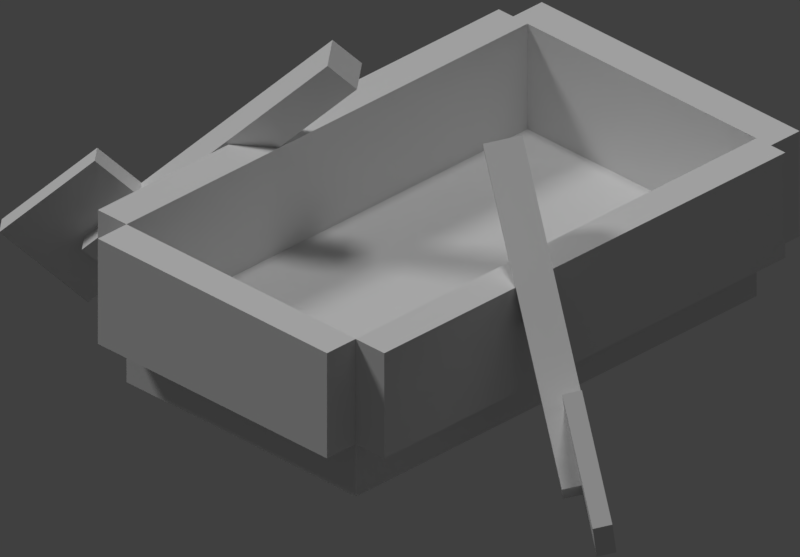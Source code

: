 # Source: boat.blend  (saved by Blender 2.79.0; exported with 4.5.12 LTS)
import bpy
from mathutils import Matrix  # noqa: F401  (used for matrix-valued properties, if any)

bpy.ops.wm.read_factory_settings(use_empty=True)
scene = bpy.context.scene
scene.name = 'Scene'

# ---- collections
col_collection_1 = bpy.data.collections.new('Collection 1'); scene.collection.children.link(col_collection_1)

# ---- materials (node trees are filled in below, after node groups)
mat_material_001 = bpy.data.materials.new('Material.001')
mat_material_001.alpha_threshold = 0.0
mat_material_001.use_transparent_shadow = False
mat_material_001.roughness = 0.5

# ---- material node trees

# ---- world
world_world = bpy.data.worlds.new('World'); scene.world = world_world
world_world.color = (0.05088, 0.05088, 0.05088)
world_world.use_sun_shadow = False
world_world.sun_shadow_jitter_overblur = 0.0
world_world.cycles.sampling_method = 'MANUAL'

# ---- cameras
cam_camera = bpy.data.cameras.new('Camera')
cam_camera.type = 'ORTHO'
cam_camera.clip_end = 100.0
cam_camera.lens = 35.0
cam_camera.sensor_width = 32.0
cam_camera.sensor_height = 18.0
cam_camera.ortho_scale = 7.28
cam_camera.shift_x = -0.044
cam_camera.shift_y = 0.098
cam_camera.dof.focus_distance = 0.0
cam_camera.dof.aperture_fstop = 128.0

# ---- lights
light_sun = bpy.data.lights.new('Sun', 'SUN')
light_sun.transmission_factor = 0.0
light_sun.angle = 0.1993
light_sun.energy = 0.7
light_sun.shadow_buffer_clip_start = 0.5
light_sun.shadow_soft_size = 0.1
light_sun.shadow_cascade_max_distance = 1000.0
light_lamp = bpy.data.lights.new('Lamp', 'SUN')
light_lamp.transmission_factor = 0.0
light_lamp.cutoff_distance = 30.0
light_lamp.angle = 0.1993
light_lamp.energy = 0.7
light_lamp.shadow_buffer_clip_start = 1.001
light_lamp.shadow_soft_size = 0.1
light_lamp.shadow_cascade_max_distance = 1000.0

# ---- meshes
me_boat = bpy.data.meshes.new('boat')
me_boat.from_pydata([(80.0, -42.7, 132.8), (80.0, -12.7, 132.8), (-80.0, -42.7, 132.8), (-80.0, -12.7, 132.8), (-80.0, -42.7, 132.8), (80.0, -12.7, 132.8), (-80.0, -42.7, -147.2), (80.0, -12.7, -147.2), (80.0, -42.7, -147.2), (80.0, -12.7, -147.2), (-80.0, -42.7, -147.2), (-80.0, -12.7, -147.2), (-80.0, -42.7, -147.2), (-80.0, -12.7, 132.8), (-80.0, -12.7, -147.2), (-80.0, -12.7, 132.8), (-80.0, -42.7, -147.2), (-80.0, -42.7, 132.8), (80.0, -12.7, -147.2), (80.0, -12.7, 132.8), (80.0, -42.7, -147.2), (80.0, -42.7, 132.8), (80.0, -42.7, -147.2), (80.0, -12.7, 132.8), (80.0, -42.7, -147.2), (80.0, -42.7, 132.8), (-80.0, -42.7, -147.2), (-80.0, -42.7, 132.8), (-80.0, -42.7, -147.2), (80.0, -42.7, 132.8), (-80.0, -12.7, -147.2), (80.0, -12.7, 132.8), (80.0, -12.7, -147.2), (80.0, -12.7, 132.8), (-80.0, -12.7, -147.2), (-80.0, -12.7, 132.8), (-80.0, -12.7, 132.8), (-80.0, -12.7, 152.8), (-80.0, 47.3, 132.8), (-80.0, 47.3, 152.8), (-80.0, 47.3, 132.8), (-80.0, -12.7, 152.8), (80.0, 47.3, 132.8), (80.0, -12.7, 152.8), (80.0, -12.7, 132.8), (80.0, -12.7, 152.8), (80.0, 47.3, 132.8), (80.0, 47.3, 152.8), (80.0, 47.3, 132.8), (-80.0, 47.3, 152.8), (80.0, 47.3, 152.8), (-80.0, 47.3, 152.8), (80.0, 47.3, 132.8), (-80.0, 47.3, 132.8), (80.0, -12.7, 152.8), (-80.0, -12.7, 152.8), (80.0, -12.7, 132.8), (-80.0, -12.7, 132.8), (80.0, -12.7, 132.8), (-80.0, -12.7, 152.8), (80.0, -12.7, 132.8), (-80.0, -12.7, 132.8), (80.0, 47.3, 132.8), (-80.0, 47.3, 132.8), (80.0, 47.3, 132.8), (-80.0, -12.7, 132.8), (80.0, 47.3, 152.8), (-80.0, -12.7, 152.8), (80.0, -12.7, 152.8), (-80.0, -12.7, 152.8), (80.0, 47.3, 152.8), (-80.0, 47.3, 152.8), (90.0, -12.7, -147.2), (90.0, -12.7, -167.2), (90.0, 47.3, -147.2), (90.0, 47.3, -167.2), (90.0, 47.3, -147.2), (90.0, -12.7, -167.2), (-90.0, 47.3, -147.2), (-90.0, -12.7, -167.2), (-90.0, -12.7, -147.2), (-90.0, -12.7, -167.2), (-90.0, 47.3, -147.2), (-90.0, 47.3, -167.2), (-90.0, 47.3, -147.2), (90.0, 47.3, -167.2), (-90.0, 47.3, -167.2), (90.0, 47.3, -167.2), (-90.0, 47.3, -147.2), (90.0, 47.3, -147.2), (-90.0, -12.7, -167.2), (90.0, -12.7, -167.2), (-90.0, -12.7, -147.2), (90.0, -12.7, -147.2), (-90.0, -12.7, -147.2), (90.0, -12.7, -167.2), (-90.0, -12.7, -147.2), (90.0, -12.7, -147.2), (-90.0, 47.3, -147.2), (90.0, 47.3, -147.2), (-90.0, 47.3, -147.2), (90.0, -12.7, -147.2), (-90.0, 47.3, -167.2), (90.0, -12.7, -167.2), (-90.0, -12.7, -167.2), (90.0, -12.7, -167.2), (-90.0, 47.3, -167.2), (90.0, 47.3, -167.2), (-80.0, -12.7, -147.2), (-100.0, -12.7, -147.2), (-80.0, 47.3, -147.2), (-100.0, 47.3, -147.2), (-80.0, 47.3, -147.2), (-100.0, -12.7, -147.2), (-80.0, 47.3, 132.8), (-100.0, -12.7, 132.8), (-80.0, -12.7, 132.8), (-100.0, -12.7, 132.8), (-80.0, 47.3, 132.8), (-100.0, 47.3, 132.8), (-80.0, 47.3, 132.8), (-100.0, 47.3, -147.2), (-100.0, 47.3, 132.8), (-100.0, 47.3, -147.2), (-80.0, 47.3, 132.8), (-80.0, 47.3, -147.2), (-100.0, -12.7, 132.8), (-100.0, -12.7, -147.2), (-80.0, -12.7, 132.8), (-80.0, -12.7, -147.2), (-80.0, -12.7, 132.8), (-100.0, -12.7, -147.2), (-80.0, -12.7, 132.8), (-80.0, -12.7, -147.2), (-80.0, 47.3, 132.8), (-80.0, 47.3, -147.2), (-80.0, 47.3, 132.8), (-80.0, -12.7, -147.2), (-100.0, 47.3, 132.8), (-100.0, -12.7, -147.2), (-100.0, -12.7, 132.8), (-100.0, -12.7, -147.2), (-100.0, 47.3, 132.8), (-100.0, 47.3, -147.2), (80.0, -12.7, 132.8), (100.0, -12.7, 132.8), (80.0, 47.3, 132.8), (100.0, 47.3, 132.8), (80.0, 47.3, 132.8), (100.0, -12.7, 132.8), (80.0, 47.3, -147.2), (100.0, -12.7, -147.2), (80.0, -12.7, -147.2), (100.0, -12.7, -147.2), (80.0, 47.3, -147.2), (100.0, 47.3, -147.2), (80.0, 47.3, -147.2), (100.0, 47.3, 132.8), (100.0, 47.3, -147.2), (100.0, 47.3, 132.8), (80.0, 47.3, -147.2), (80.0, 47.3, 132.8), (100.0, -12.7, -147.2), (100.0, -12.7, 132.8), (80.0, -12.7, -147.2), (80.0, -12.7, 132.8), (80.0, -12.7, -147.2), (100.0, -12.7, 132.8), (80.0, -12.7, -147.2), (80.0, -12.7, 132.8), (80.0, 47.3, -147.2), (80.0, 47.3, 132.8), (80.0, 47.3, -147.2), (80.0, -12.7, 132.8), (100.0, 47.3, -147.2), (100.0, -12.7, 132.8), (100.0, -12.7, -147.2), (100.0, -12.7, 132.8), (100.0, 47.3, -147.2), (100.0, 47.3, 132.8), (-56.49, 91.11, -8.177), (-169.8, -36.07, 50.07), (-66.32, 104.8, 2.588), (-179.6, -22.38, 60.83), (-66.32, 104.8, 2.588), (-169.8, -36.07, 50.07), (-54.29, 101.2, 18.15), (-157.7, -39.66, 65.63), (-44.45, 87.52, 7.386), (-157.7, -39.66, 65.63), (-54.29, 101.2, 18.15), (-167.6, -25.97, 76.4), (-54.29, 101.2, 18.15), (-179.6, -22.38, 60.83), (-167.6, -25.97, 76.4), (-179.6, -22.38, 60.83), (-54.29, 101.2, 18.15), (-66.32, 104.8, 2.588), (-157.7, -39.66, 65.63), (-169.8, -36.07, 50.07), (-44.45, 87.52, 7.386), (-56.49, 91.11, -8.177), (-44.45, 87.52, 7.386), (-169.8, -36.07, 50.07), (-44.45, 87.52, 7.386), (-56.49, 91.11, -8.177), (-54.29, 101.2, 18.15), (-66.32, 104.8, 2.588), (-54.29, 101.2, 18.15), (-56.49, 91.11, -8.177), (-167.6, -25.97, 76.4), (-169.8, -36.07, 50.07), (-157.7, -39.66, 65.63), (-169.8, -36.07, 50.07), (-167.6, -25.97, 76.4), (-179.6, -22.38, 60.83), (-139.7, -14.65, 31.74), (-183.7, -64.11, 54.39), (-169.2, 26.42, 64.04), (-213.2, -23.04, 86.69), (-169.2, 26.42, 64.04), (-183.7, -64.11, 54.39), (-163.2, 24.62, 71.82), (-177.7, -65.91, 62.18), (-133.7, -16.45, 39.52), (-177.7, -65.91, 62.18), (-163.2, 24.62, 71.82), (-207.2, -24.84, 94.47), (-163.2, 24.62, 71.82), (-213.2, -23.04, 86.69), (-207.2, -24.84, 94.47), (-213.2, -23.04, 86.69), (-163.2, 24.62, 71.82), (-169.2, 26.42, 64.04), (-177.7, -65.91, 62.18), (-183.7, -64.11, 54.39), (-133.7, -16.45, 39.52), (-139.7, -14.65, 31.74), (-133.7, -16.45, 39.52), (-183.7, -64.11, 54.39), (-133.7, -16.45, 39.52), (-139.7, -14.65, 31.74), (-163.2, 24.62, 71.82), (-169.2, 26.42, 64.04), (-163.2, 24.62, 71.82), (-139.7, -14.65, 31.74), (-207.2, -24.84, 94.47), (-183.7, -64.11, 54.39), (-177.7, -65.91, 62.18), (-183.7, -64.11, 54.39), (-207.2, -24.84, 94.47), (-213.2, -23.04, 86.69), (44.45, 87.52, 7.386), (157.7, -39.66, 65.63), (54.29, 101.2, 18.15), (167.6, -25.97, 76.4), (54.29, 101.2, 18.15), (157.7, -39.66, 65.63), (66.32, 104.8, 2.588), (169.8, -36.07, 50.07), (56.49, 91.11, -8.177), (169.8, -36.07, 50.07), (66.32, 104.8, 2.588), (179.6, -22.38, 60.83), (66.32, 104.8, 2.588), (167.6, -25.97, 76.4), (179.6, -22.38, 60.83), (167.6, -25.97, 76.4), (66.32, 104.8, 2.588), (54.29, 101.2, 18.15), (169.8, -36.07, 50.07), (157.7, -39.66, 65.63), (56.49, 91.11, -8.177), (44.45, 87.52, 7.386), (56.49, 91.11, -8.177), (157.7, -39.66, 65.63), (56.49, 91.11, -8.177), (44.45, 87.52, 7.386), (66.32, 104.8, 2.588), (54.29, 101.2, 18.15), (66.32, 104.8, 2.588), (44.45, 87.52, 7.386), (179.6, -22.38, 60.83), (157.7, -39.66, 65.63), (169.8, -36.07, 50.07), (157.7, -39.66, 65.63), (179.6, -22.38, 60.83), (167.6, -25.97, 76.4), (133.7, -16.45, 39.52), (177.7, -65.91, 62.18), (163.2, 24.62, 71.82), (207.2, -24.84, 94.47), (163.2, 24.62, 71.82), (177.7, -65.91, 62.18), (169.2, 26.42, 64.04), (183.7, -64.11, 54.39), (139.7, -14.65, 31.74), (183.7, -64.11, 54.39), (169.2, 26.42, 64.04), (213.2, -23.04, 86.69), (169.2, 26.42, 64.04), (207.2, -24.84, 94.47), (213.2, -23.04, 86.69), (207.2, -24.84, 94.47), (169.2, 26.42, 64.04), (163.2, 24.62, 71.82), (183.7, -64.11, 54.39), (177.7, -65.91, 62.18), (139.7, -14.65, 31.74), (133.7, -16.45, 39.52), (139.7, -14.65, 31.74), (177.7, -65.91, 62.18), (139.7, -14.65, 31.74), (133.7, -16.45, 39.52), (169.2, 26.42, 64.04), (163.2, 24.62, 71.82), (169.2, 26.42, 64.04), (133.7, -16.45, 39.52), (213.2, -23.04, 86.69), (177.7, -65.91, 62.18), (183.7, -64.11, 54.39), (177.7, -65.91, 62.18), (213.2, -23.04, 86.69), (207.2, -24.84, 94.47)], [], [(0, 1, 2), (3, 4, 5), (6, 7, 8), (9, 10, 11), (12, 13, 14), (15, 16, 17), (18, 19, 20), (21, 22, 23), (24, 25, 26), (27, 28, 29), (30, 31, 32), (33, 34, 35), (36, 37, 38), (39, 40, 41), (42, 43, 44), (45, 46, 47), (48, 49, 50), (51, 52, 53), (54, 55, 56), (57, 58, 59), (60, 61, 62), (63, 64, 65), (66, 67, 68), (69, 70, 71), (72, 73, 74), (75, 76, 77), (78, 79, 80), (81, 82, 83), (84, 85, 86), (87, 88, 89), (90, 91, 92), (93, 94, 95), (96, 97, 98), (99, 100, 101), (102, 103, 104), (105, 106, 107), (108, 109, 110), (111, 112, 113), (114, 115, 116), (117, 118, 119), (120, 121, 122), (123, 124, 125), (126, 127, 128), (129, 130, 131), (132, 133, 134), (135, 136, 137), (138, 139, 140), (141, 142, 143), (144, 145, 146), (147, 148, 149), (150, 151, 152), (153, 154, 155), (156, 157, 158), (159, 160, 161), (162, 163, 164), (165, 166, 167), (168, 169, 170), (171, 172, 173), (174, 175, 176), (177, 178, 179), (180, 181, 182), (183, 184, 185), (186, 187, 188), (189, 190, 191), (192, 193, 194), (195, 196, 197), (198, 199, 200), (201, 202, 203), (204, 205, 206), (207, 208, 209), (210, 211, 212), (213, 214, 215), (216, 217, 218), (219, 220, 221), (222, 223, 224), (225, 226, 227), (228, 229, 230), (231, 232, 233), (234, 235, 236), (237, 238, 239), (240, 241, 242), (243, 244, 245), (246, 247, 248), (249, 250, 251), (252, 253, 254), (255, 256, 257), (258, 259, 260), (261, 262, 263), (264, 265, 266), (267, 268, 269), (270, 271, 272), (273, 274, 275), (276, 277, 278), (279, 280, 281), (282, 283, 284), (285, 286, 287), (288, 289, 290), (291, 292, 293), (294, 295, 296), (297, 298, 299), (300, 301, 302), (303, 304, 305), (306, 307, 308), (309, 310, 311), (312, 313, 314), (315, 316, 317), (318, 319, 320), (321, 322, 323)])
me_boat.polygons.foreach_set('use_smooth', [True] * 108)
_uv = me_boat.uv_layers.new(name='UVMap')
_uv.uv.foreach_set('vector', [0.2422, 0.7031, 0.2656, 0.7031, 0.2422, 0.9531, 0.2656, 0.9531, 0.2422, 0.9531, 0.2656, 0.7031, 0.02344, 0.9531, 0.0, 0.7031, 0.02344, 0.7031, 0.0, 0.7031, 0.02344, 0.9531, 0.0, 0.9531, 0.02344, 0.9531, 0.2422, 1.0, 0.02344, 1.0, 0.2422, 1.0, 0.02344, 0.9531, 0.2422, 0.9531, 0.2422, 1.0, 0.4609, 1.0, 0.2422, 0.9531, 0.4609, 0.9531, 0.2422, 0.9531, 0.4609, 1.0, 0.02344, 0.7031, 0.2422, 0.7031, 0.02344, 0.9531, 0.2422, 0.9531, 0.02344, 0.9531, 0.2422, 0.7031, 0.4844, 0.9531, 0.2656, 0.7031, 0.4844, 0.7031, 0.2656, 0.7031, 0.4844, 0.9531, 0.2656, 0.9531, 0.1406, 0.4531, 0.1562, 0.4531, 0.1406, 0.5469, 0.1562, 0.5469, 0.1406, 0.5469, 0.1562, 0.4531, 0.01562, 0.5469, 0.0, 0.4531, 0.01562, 0.4531, 0.0, 0.4531, 0.01562, 0.5469, 0.0, 0.5469, 0.01562, 0.5469, 0.1406, 0.5781, 0.01562, 0.5781, 0.1406, 0.5781, 0.01562, 0.5469, 0.1406, 0.5469, 0.1406, 0.5781, 0.2656, 0.5781, 0.1406, 0.5469, 0.2656, 0.5469, 0.1406, 0.5469, 0.2656, 0.5781, 0.01562, 0.4531, 0.1406, 0.4531, 0.01562, 0.5469, 0.1406, 0.5469, 0.01562, 0.5469, 0.1406, 0.4531, 0.2812, 0.5469, 0.1562, 0.4531, 0.2812, 0.4531, 0.1562, 0.4531, 0.2812, 0.5469, 0.1562, 0.5469, 0.1562, 0.5781, 0.1719, 0.5781, 0.1562, 0.6719, 0.1719, 0.6719, 0.1562, 0.6719, 0.1719, 0.5781, 0.01562, 0.6719, 0.0, 0.5781, 0.01562, 0.5781, 0.0, 0.5781, 0.01562, 0.6719, 0.0, 0.6719, 0.01562, 0.6719, 0.1562, 0.7031, 0.01562, 0.7031, 0.1562, 0.7031, 0.01562, 0.6719, 0.1562, 0.6719, 0.1562, 0.7031, 0.2969, 0.7031, 0.1562, 0.6719, 0.2969, 0.6719, 0.1562, 0.6719, 0.2969, 0.7031, 0.01562, 0.5781, 0.1562, 0.5781, 0.01562, 0.6719, 0.1562, 0.6719, 0.01562, 0.6719, 0.1562, 0.5781, 0.3125, 0.6719, 0.1719, 0.5781, 0.3125, 0.5781, 0.1719, 0.5781, 0.3125, 0.6719, 0.1719, 0.6719, 0.2344, 0.3281, 0.25, 0.3281, 0.2344, 0.4219, 0.25, 0.4219, 0.2344, 0.4219, 0.25, 0.3281, 0.01562, 0.4219, 0.0, 0.3281, 0.01562, 0.3281, 0.0, 0.3281, 0.01562, 0.4219, 0.0, 0.4219, 0.01562, 0.4219, 0.2344, 0.4531, 0.01562, 0.4531, 0.2344, 0.4531, 0.01562, 0.4219, 0.2344, 0.4219, 0.2344, 0.4531, 0.4531, 0.4531, 0.2344, 0.4219, 0.4531, 0.4219, 0.2344, 0.4219, 0.4531, 0.4531, 0.01562, 0.3281, 0.2344, 0.3281, 0.01562, 0.4219, 0.2344, 0.4219, 0.01562, 0.4219, 0.2344, 0.3281, 0.4688, 0.4219, 0.25, 0.3281, 0.4688, 0.3281, 0.25, 0.3281, 0.4688, 0.4219, 0.25, 0.4219, 0.2344, 0.2031, 0.25, 0.2031, 0.2344, 0.2969, 0.25, 0.2969, 0.2344, 0.2969, 0.25, 0.2031, 0.01562, 0.2969, 0.0, 0.2031, 0.01562, 0.2031, 0.0, 0.2031, 0.01562, 0.2969, 0.0, 0.2969, 0.01562, 0.2969, 0.2344, 0.3281, 0.01562, 0.3281, 0.2344, 0.3281, 0.01562, 0.2969, 0.2344, 0.2969, 0.2344, 0.3281, 0.4531, 0.3281, 0.2344, 0.2969, 0.4531, 0.2969, 0.2344, 0.2969, 0.4531, 0.3281, 0.01562, 0.2031, 0.2344, 0.2031, 0.01562, 0.2969, 0.2344, 0.2969, 0.01562, 0.2969, 0.2344, 0.2031, 0.4688, 0.2969, 0.25, 0.2031, 0.4688, 0.2031, 0.25, 0.2031, 0.4688, 0.2969, 0.25, 0.2969, 0.6406, 0.6875, 0.7812, 0.6875, 0.6406, 0.7188, 0.7812, 0.7188, 0.6406, 0.7188, 0.7812, 0.6875, 0.625, 0.7188, 0.4844, 0.6875, 0.625, 0.6875, 0.4844, 0.6875, 0.625, 0.7188, 0.4844, 0.7188, 0.625, 0.7188, 0.6406, 1.0, 0.625, 1.0, 0.6406, 1.0, 0.625, 0.7188, 0.6406, 0.7188, 0.6406, 1.0, 0.6562, 1.0, 0.6406, 0.7188, 0.6562, 0.7188, 0.6406, 0.7188, 0.6562, 1.0, 0.625, 0.6875, 0.6406, 0.6875, 0.625, 0.7188, 0.6406, 0.7188, 0.625, 0.7188, 0.6406, 0.6875, 0.7969, 0.7188, 0.7812, 0.6875, 0.7969, 0.6875, 0.7812, 0.6875, 0.7969, 0.7188, 0.7812, 0.7188, 0.5469, 0.7969, 0.6016, 0.7969, 0.5469, 0.8906, 0.6016, 0.8906, 0.5469, 0.8906, 0.6016, 0.7969, 0.5391, 0.8906, 0.4844, 0.7969, 0.5391, 0.7969, 0.4844, 0.7969, 0.5391, 0.8906, 0.4844, 0.8906, 0.5391, 0.8906, 0.5469, 1.0, 0.5391, 1.0, 0.5469, 1.0, 0.5391, 0.8906, 0.5469, 0.8906, 0.5469, 1.0, 0.5547, 1.0, 0.5469, 0.8906, 0.5547, 0.8906, 0.5469, 0.8906, 0.5547, 1.0, 0.5391, 0.7969, 0.5469, 0.7969, 0.5391, 0.8906, 0.5469, 0.8906, 0.5391, 0.8906, 0.5469, 0.7969, 0.6094, 0.8906, 0.6016, 0.7969, 0.6094, 0.7969, 0.6016, 0.7969, 0.6094, 0.8906, 0.6016, 0.8906, 0.6406, 0.375, 0.7812, 0.375, 0.6406, 0.4062, 0.7812, 0.4062, 0.6406, 0.4062, 0.7812, 0.375, 0.625, 0.4062, 0.4844, 0.375, 0.625, 0.375, 0.4844, 0.375, 0.625, 0.4062, 0.4844, 0.4062, 0.625, 0.4062, 0.6406, 0.6875, 0.625, 0.6875, 0.6406, 0.6875, 0.625, 0.4062, 0.6406, 0.4062, 0.6406, 0.6875, 0.6562, 0.6875, 0.6406, 0.4062, 0.6562, 0.4062, 0.6406, 0.4062, 0.6562, 0.6875, 0.625, 0.375, 0.6406, 0.375, 0.625, 0.4062, 0.6406, 0.4062, 0.625, 0.4062, 0.6406, 0.375, 0.7969, 0.4062, 0.7812, 0.375, 0.7969, 0.375, 0.7812, 0.375, 0.7969, 0.4062, 0.7812, 0.4062, 0.5469, 0.4844, 0.6016, 0.4844, 0.5469, 0.5781, 0.6016, 0.5781, 0.5469, 0.5781, 0.6016, 0.4844, 0.5391, 0.5781, 0.4844, 0.4844, 0.5391, 0.4844, 0.4844, 0.4844, 0.5391, 0.5781, 0.4844, 0.5781, 0.5391, 0.5781, 0.5469, 0.6875, 0.5391, 0.6875, 0.5469, 0.6875, 0.5391, 0.5781, 0.5469, 0.5781, 0.5469, 0.6875, 0.5547, 0.6875, 0.5469, 0.5781, 0.5547, 0.5781, 0.5469, 0.5781, 0.5547, 0.6875, 0.5391, 0.4844, 0.5469, 0.4844, 0.5391, 0.5781, 0.5469, 0.5781, 0.5391, 0.5781, 0.5469, 0.4844, 0.6094, 0.5781, 0.6016, 0.4844, 0.6094, 0.4844, 0.6016, 0.4844, 0.6094, 0.5781, 0.6016, 0.5781])
me_boat.materials.append(mat_material_001)
me_boat.use_remesh_preserve_volume = False
me_boat.use_remesh_preserve_attributes = False
me_boat.use_mirror_vertex_groups = False
me_boat.update()
me_boat.normals_split_custom_set([tuple(v) for v in zip(*[iter([0.0, 0.0, 1.0, 0.0, 0.0, 1.0, 0.0, 0.0, 1.0, 0.0, 0.0, 1.0, 0.0, 0.0, 1.0, 0.0, 0.0, 1.0, 0.0, 0.0, -1.0, 0.0, 0.0, -1.0, 0.0, 0.0, -1.0, 0.0, 0.0, -1.0, 0.0, 0.0, -1.0, 0.0, 0.0, -1.0, -1.0, 0.0, 0.0, -1.0, 0.0, 0.0, -1.0, 0.0, 0.0, -1.0, 0.0, 0.0, -1.0, 0.0, 0.0, -1.0, 0.0, 0.0, 1.0, 0.0, 0.0, 1.0, 0.0, 0.0, 1.0, 0.0, 0.0, 1.0, 0.0, 0.0, 1.0, 0.0, 0.0, 1.0, 0.0, 0.0, 0.0, -1.0, 0.0, 0.0, -1.0, 0.0, 0.0, -1.0, 0.0, 0.0, -1.0, 0.0, 0.0, -1.0, 0.0, 0.0, -1.0, 0.0, 0.0, 1.0, 0.0, 0.0, 1.0, 0.0, 0.0, 1.0, 0.0, 0.0, 1.0, 0.0, 0.0, 1.0, 0.0, 0.0, 1.0, 0.0, -1.0, 0.0, 0.0, -1.0, 0.0, 0.0, -1.0, 0.0, 0.0, -1.0, 0.0, 0.0, -1.0, 0.0, 0.0, -1.0, 0.0, 0.0, 1.0, 0.0, 0.0, 1.0, 0.0, 0.0, 1.0, 0.0, 0.0, 1.0, 0.0, 0.0, 1.0, 0.0, 0.0, 1.0, 0.0, 0.0, 0.0, 1.0, 0.0, 0.0, 1.0, 0.0, 0.0, 1.0, 0.0, 0.0, 1.0, 0.0, 0.0, 1.0, 0.0, 0.0, 1.0, 0.0, 0.0, -1.0, 0.0, 0.0, -1.0, 0.0, 0.0, -1.0, 0.0, 0.0, -1.0, 0.0, 0.0, -1.0, 0.0, 0.0, -1.0, 0.0, 0.0, 0.0, -1.0, 0.0, 0.0, -1.0, 0.0, 0.0, -1.0, 0.0, 0.0, -1.0, 0.0, 0.0, -1.0, 0.0, 0.0, -1.0, 0.0, 0.0, 1.0, 0.0, 0.0, 1.0, 0.0, 0.0, 1.0, 0.0, 0.0, 1.0, 0.0, 0.0, 1.0, 0.0, 0.0, 1.0, 1.0, 0.0, 0.0, 1.0, 0.0, 0.0, 1.0, 0.0, 0.0, 1.0, 0.0, 0.0, 1.0, 0.0, 0.0, 1.0, 0.0, 0.0, -1.0, 0.0, 0.0, -1.0, 0.0, 0.0, -1.0, 0.0, 0.0, -1.0, 0.0, 0.0, -1.0, 0.0, 0.0, -1.0, 0.0, 0.0, 0.0, 1.0, 0.0, 0.0, 1.0, 0.0, 0.0, 1.0, 0.0, 0.0, 1.0, 0.0, 0.0, 1.0, 0.0, 0.0, 1.0, 0.0, 0.0, -1.0, 0.0, 0.0, -1.0, 0.0, 0.0, -1.0, 0.0, 0.0, -1.0, 0.0, 0.0, -1.0, 0.0, 0.0, -1.0, 0.0, 0.0, 0.0, 1.0, 0.0, 0.0, 1.0, 0.0, 0.0, 1.0, 0.0, 0.0, 1.0, 0.0, 0.0, 1.0, 0.0, 0.0, 1.0, 0.0, 0.0, -1.0, 0.0, 0.0, -1.0, 0.0, 0.0, -1.0, 0.0, 0.0, -1.0, 0.0, 0.0, -1.0, 0.0, 0.0, -1.0, 0.0, 0.0, -1.0, 0.0, 0.0, -1.0, 0.0, 0.0, -1.0, 0.0, 0.0, -1.0, 0.0, 0.0, -1.0, 0.0, 0.0, -1.0, 0.0, 0.0, 1.0, 0.0, 0.0, 1.0, 0.0, 0.0, 1.0, 0.0, 0.0, 1.0, 0.0, 0.0, 1.0, 0.0, 0.0, 1.0, 0.0, 1.0, 0.0, 0.0, 1.0, 0.0, 0.0, 1.0, 0.0, 0.0, 1.0, 0.0, 0.0, 1.0, 0.0, 0.0, 1.0, 0.0, 0.0, -1.0, 0.0, 0.0, -1.0, 0.0, 0.0, -1.0, 0.0, 0.0, -1.0, 0.0, 0.0, -1.0, 0.0, 0.0, -1.0, 0.0, 1.0, 0.0, 0.0, 1.0, 0.0, 0.0, 1.0, 0.0, 0.0, 1.0, 0.0, 0.0, 1.0, 0.0, 0.0, 1.0, 0.0, 0.0, -1.0, 0.0, 0.0, -1.0, 0.0, 0.0, -1.0, 0.0, 0.0, -1.0, 0.0, 0.0, -1.0, 0.0, 0.0, -1.0, 0.0, 0.0, 0.0, 0.0, 1.0, 0.0, 0.0, 1.0, 0.0, 0.0, 1.0, 0.0, 0.0, 1.0, 0.0, 0.0, 1.0, 0.0, 0.0, 1.0, 0.0, 0.0, -1.0, 0.0, 0.0, -1.0, 0.0, 0.0, -1.0, 0.0, 0.0, -1.0, 0.0, 0.0, -1.0, 0.0, 0.0, -1.0, 0.0, 1.0, 0.0, 0.0, 1.0, 0.0, 0.0, 1.0, 0.0, 0.0, 1.0, 0.0, 0.0, 1.0, 0.0, 0.0, 1.0, 0.0, 0.0, -1.0, 0.0, 0.0, -1.0, 0.0, 0.0, -1.0, 0.0, 0.0, -1.0, 0.0, 0.0, -1.0, 0.0, 0.0, -1.0, 0.0, -1.0, 0.0, 0.0, -1.0, 0.0, 0.0, -1.0, 0.0, 0.0, -1.0, 0.0, 0.0, -1.0, 0.0, 0.0, -1.0, 0.0, 0.0, 1.0, 0.0, 0.0, 1.0, 0.0, 0.0, 1.0, 0.0, 0.0, 1.0, 0.0, 0.0, 1.0, 0.0, 0.0, 1.0, 0.0, 0.0, -0.6018, 0.1797, -0.7782, -0.6018, 0.1797, -0.7782, -0.6018, 0.1797, -0.7782, -0.6018, 0.1797, -0.7782, -0.6018, 0.1797, -0.7782, -0.6018, 0.1797, -0.7782, 0.6018, -0.1797, 0.7782, 0.6018, -0.1797, 0.7782, 0.6018, -0.1797, 0.7782, 0.6018, -0.1797, 0.7782, 0.6018, -0.1797, 0.7782, 0.6018, -0.1797, 0.7782, -0.4917, 0.6845, 0.5383, -0.4917, 0.6845, 0.5383, -0.4917, 0.6845, 0.5383, -0.4917, 0.6845, 0.5383, -0.4917, 0.6845, 0.5383, -0.4917, 0.6845, 0.5383, 0.4917, -0.6845, -0.5383, 0.4917, -0.6845, -0.5383, 0.4917, -0.6845, -0.5383, 0.4917, -0.6845, -0.5383, 0.4917, -0.6845, -0.5383, 0.4917, -0.6845, -0.5383, 0.6293, 0.7066, -0.3236, 0.6293, 0.7066, -0.3236, 0.6293, 0.7066, -0.3236, 0.6293, 0.7066, -0.3236, 0.6293, 0.7066, -0.3236, 0.6293, 0.7066, -0.3236, -0.6293, -0.7066, 0.3236, -0.6293, -0.7066, 0.3236, -0.6293, -0.7066, 0.3236, -0.6293, -0.7066, 0.3236, -0.6293, -0.7066, 0.3236, -0.6293, -0.7066, 0.3236, -0.6018, 0.1797, -0.7782, -0.6018, 0.1797, -0.7782, -0.6018, 0.1797, -0.7782, -0.6018, 0.1797, -0.7782, -0.6018, 0.1797, -0.7782, -0.6018, 0.1797, -0.7782, 0.6018, -0.1797, 0.7782, 0.6018, -0.1797, 0.7782, 0.6018, -0.1797, 0.7782, 0.6018, -0.1797, 0.7782, 0.6018, -0.1797, 0.7782, 0.6018, -0.1797, 0.7782, -0.4917, 0.6845, 0.5383, -0.4917, 0.6845, 0.5383, -0.4917, 0.6845, 0.5383, -0.4917, 0.6845, 0.5383, -0.4917, 0.6845, 0.5383, -0.4917, 0.6845, 0.5383, 0.4917, -0.6845, -0.5383, 0.4917, -0.6845, -0.5383, 0.4917, -0.6845, -0.5383, 0.4917, -0.6845, -0.5383, 0.4917, -0.6845, -0.5383, 0.4917, -0.6845, -0.5383, 0.6293, 0.7066, -0.3236, 0.6293, 0.7066, -0.3236, 0.6293, 0.7066, -0.3236, 0.6293, 0.7066, -0.3236, 0.6293, 0.7066, -0.3236, 0.6293, 0.7066, -0.3236, -0.6293, -0.7066, 0.3236, -0.6293, -0.7066, 0.3236, -0.6293, -0.7066, 0.3236, -0.6293, -0.7066, 0.3236, -0.6293, -0.7066, 0.3236, -0.6293, -0.7066, 0.3236, -0.6018, -0.1797, 0.7782, -0.6018, -0.1797, 0.7782, -0.6018, -0.1797, 0.7782, -0.6018, -0.1797, 0.7782, -0.6018, -0.1797, 0.7782, -0.6018, -0.1797, 0.7782, 0.6018, 0.1797, -0.7782, 0.6018, 0.1797, -0.7782, 0.6018, 0.1797, -0.7782, 0.6018, 0.1797, -0.7782, 0.6018, 0.1797, -0.7782, 0.6018, 0.1797, -0.7782, 0.4917, 0.6845, 0.5383, 0.4917, 0.6845, 0.5383, 0.4917, 0.6845, 0.5383, 0.4917, 0.6845, 0.5383, 0.4917, 0.6845, 0.5383, 0.4917, 0.6845, 0.5383, -0.4917, -0.6845, -0.5383, -0.4917, -0.6845, -0.5383, -0.4917, -0.6845, -0.5383, -0.4917, -0.6845, -0.5383, -0.4917, -0.6845, -0.5383, -0.4917, -0.6845, -0.5383, -0.6293, 0.7066, -0.3236, -0.6293, 0.7066, -0.3236, -0.6293, 0.7066, -0.3236, -0.6293, 0.7066, -0.3236, -0.6293, 0.7066, -0.3236, -0.6293, 0.7066, -0.3236, 0.6293, -0.7066, 0.3236, 0.6293, -0.7066, 0.3236, 0.6293, -0.7066, 0.3236, 0.6293, -0.7066, 0.3236, 0.6293, -0.7066, 0.3236, 0.6293, -0.7066, 0.3236, -0.6018, -0.1797, 0.7782, -0.6018, -0.1797, 0.7782, -0.6018, -0.1797, 0.7782, -0.6018, -0.1797, 0.7782, -0.6018, -0.1797, 0.7782, -0.6018, -0.1797, 0.7782, 0.6018, 0.1797, -0.7782, 0.6018, 0.1797, -0.7782, 0.6018, 0.1797, -0.7782, 0.6018, 0.1797, -0.7782, 0.6018, 0.1797, -0.7782, 0.6018, 0.1797, -0.7782, 0.4917, 0.6845, 0.5383, 0.4917, 0.6845, 0.5383, 0.4917, 0.6845, 0.5383, 0.4917, 0.6845, 0.5383, 0.4917, 0.6845, 0.5383, 0.4917, 0.6845, 0.5383, -0.4917, -0.6845, -0.5383, -0.4917, -0.6845, -0.5383, -0.4917, -0.6845, -0.5383, -0.4917, -0.6845, -0.5383, -0.4917, -0.6845, -0.5383, -0.4917, -0.6845, -0.5383, -0.6293, 0.7066, -0.3236, -0.6293, 0.7066, -0.3236, -0.6293, 0.7066, -0.3236, -0.6293, 0.7066, -0.3236, -0.6293, 0.7066, -0.3236, -0.6293, 0.7066, -0.3236, 0.6293, -0.7066, 0.3236, 0.6293, -0.7066, 0.3236, 0.6293, -0.7066, 0.3236, 0.6293, -0.7066, 0.3236, 0.6293, -0.7066, 0.3236, 0.6293, -0.7066, 0.3236])] * 3)])

# ---- objects
ob_sun = bpy.data.objects.new('Sun', light_sun)
ob_boat = bpy.data.objects.new('boat', me_boat)
ob_lamp = bpy.data.objects.new('Lamp', light_lamp)
ob_camera = bpy.data.objects.new('Camera', cam_camera)

# ---- transforms, parenting, visibility, modifiers, constraints
ob_sun.location = (-6.7, -21.0, 37.2)
ob_sun.lineart.crease_threshold = 0.0
ob_boat.location = (0.0, -1.937e-07, 0.3518)
ob_boat.rotation_euler = (1.571, -0.0, 0.0)
ob_boat.scale = (0.01843, 0.01843, 0.01843)
ob_boat.lineart.crease_threshold = 0.0
ob_lamp.location = (-7.639, -5.277, 9.828)
ob_lamp.rotation_euler = (0.2847, -0.462, -0.1297)
ob_lamp.lock_rotations_4d = False
ob_lamp.empty_display_type = 'ARROWS'
ob_lamp.color = (0.0, 0.0, 0.0, 0.0)
ob_lamp.lineart.crease_threshold = 0.0
_c = ob_lamp.constraints.new('TRACK_TO'); _c.name = 'Track To'
_c.target = ob_boat
ob_camera.location = (7.006, -6.955, 5.134)
ob_camera.rotation_euler = (1.047, 0.0, 0.7854)
ob_camera.lock_rotations_4d = False
ob_camera.empty_display_type = 'ARROWS'
ob_camera.color = (0.0, 0.0, 0.0, 0.0)
ob_camera.display_type = 'WIRE'
ob_camera.lineart.crease_threshold = 0.0

# ---- collection membership
col_collection_1.objects.link(ob_sun)
col_collection_1.objects.link(ob_boat)
col_collection_1.objects.link(ob_lamp)
col_collection_1.objects.link(ob_camera)

# ---- scene / render settings (as saved in the file)
scene.camera = ob_camera
scene.frame_start = 1; scene.frame_end = 250; scene.frame_set(1)
scene.render.engine = 'BLENDER_EEVEE_NEXT'
scene.render.resolution_x = 1360
scene.render.resolution_y = 947
scene.render.resolution_percentage = 50
scene.render.dither_intensity = 0.0
scene.render.film_transparent = True
scene.cycles.use_denoising = False
scene.cycles.samples = 128
scene.cycles.sampling_pattern = 'TABULATED_SOBOL'
scene.cycles.use_adaptive_sampling = False
scene.cycles.use_light_tree = False
scene.cycles.blur_glossy = 0.0
scene.cycles.sample_clamp_indirect = 0.0
scene.view_settings.view_transform = 'Standard'
bpy.context.view_layer.update()
